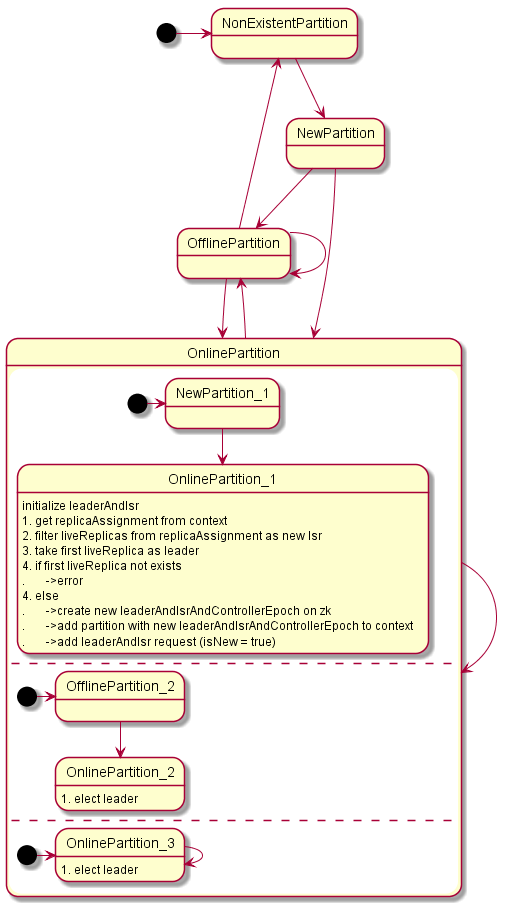

The diagram above was rendered by PlantUML. Its source (embedded in the PNG):
@startuml
[*] -> NonExistentPartition
NonExistentPartition --> NewPartition
NewPartition --> OnlinePartition
NewPartition --> OfflinePartition
OnlinePartition --> OnlinePartition
OnlinePartition --> OfflinePartition
OfflinePartition -> OnlinePartition
OfflinePartition -> OfflinePartition
OfflinePartition -> NonExistentPartition

state OnlinePartition {
	[*] -> NewPartition_1
	NewPartition_1 --> OnlinePartition_1
	OnlinePartition_1: initialize leaderAndIsr
	OnlinePartition_1: 1. get replicaAssignment from context
	OnlinePartition_1: 2. filter liveReplicas from replicaAssignment as new Isr
	OnlinePartition_1: 3. take first liveReplica as leader
	OnlinePartition_1: 4. if first liveReplica not exists
	OnlinePartition_1: .	->error
	OnlinePartition_1: 4. else
	OnlinePartition_1: .	->create new leaderAndIsrAndControllerEpoch on zk
	OnlinePartition_1: .	->add partition with new leaderAndIsrAndControllerEpoch to context
	OnlinePartition_1: .	->add leaderAndIsr request (isNew = true)
	--
	[*] -> OfflinePartition_2
	OfflinePartition_2 --> OnlinePartition_2
	OnlinePartition_2: 1. elect leader
	--
	[*] -> OnlinePartition_3
	OnlinePartition_3 -->  OnlinePartition_3
	OnlinePartition_3: 1. elect leader
}
@enduml